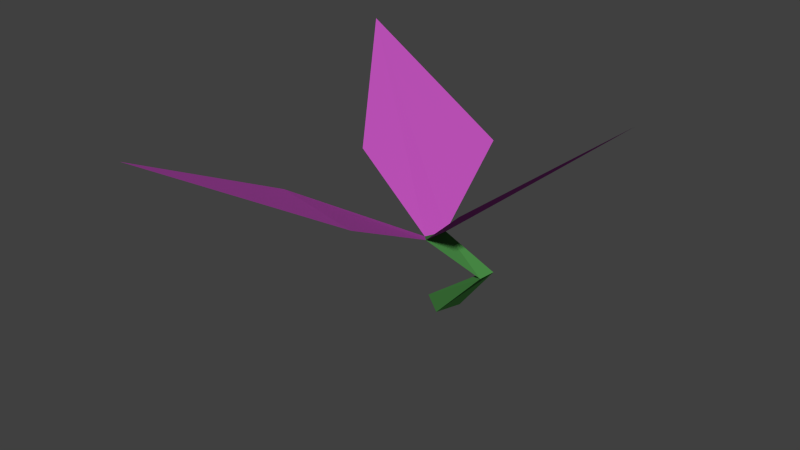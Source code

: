 # Source: flower.blend  (saved by Blender 2.76.0; exported with 4.5.12 LTS)
import bpy
from mathutils import Matrix  # noqa: F401  (used for matrix-valued properties, if any)

bpy.ops.wm.read_factory_settings(use_empty=True)
scene = bpy.context.scene
scene.name = 'Scene'

# ---- collections
col_collection_1 = bpy.data.collections.new('Collection 1'); scene.collection.children.link(col_collection_1)

# ---- materials (node trees are filled in below, after node groups)
mat_flower = bpy.data.materials.new('Flower')
mat_flower.alpha_threshold = 0.0
mat_flower.use_transparent_shadow = False
mat_flower.diffuse_color = (0.4869, 0.07971, 0.4608, 1.0)
mat_flower.roughness = 0.5
mat_flower.specular_intensity = 0.0
mat_stem = bpy.data.materials.new('Stem')
mat_stem.alpha_threshold = 0.0
mat_stem.use_transparent_shadow = False
mat_stem.diffuse_color = (0.06438, 0.2462, 0.05897, 1.0)
mat_stem.roughness = 0.5
mat_stem.specular_intensity = 0.0

# ---- material node trees

# ---- world
world_world = bpy.data.worlds.new('World'); scene.world = world_world
world_world.color = (0.05088, 0.05088, 0.05088)
world_world.use_sun_shadow = False
world_world.sun_shadow_jitter_overblur = 0.0
world_world.cycles.sampling_method = 'MANUAL'
world_world.cycles.sample_map_resolution = 256

# ---- meshes
me_flower_002 = bpy.data.meshes.new('Flower.002')
me_flower_002.from_pydata([(0.2989, -0.3066, 3.303), (0.1095, -0.4565, 3.121), (0.2778, -0.6505, 3.352), (0.4224, -2.049, 5.283), (-1.359, -3.453, 7.24), (-1.184, -1.419, 4.619), (1.254, 0.2409, 5.399), (2.64, -0.4989, 8.532), (1.231, -1.324, 5.641), (0.1602, 0.7821, 5.295), (-2.157, 1.327, 7.783), (-1.183, -0.06569, 4.784)], [], [(1, 5, 4, 3, 2), (9, 10, 11, 1, 0), (2, 8, 7, 6, 0)])
me_flower_002.materials.append(mat_flower)
me_flower_002.use_remesh_preserve_volume = False
me_flower_002.use_remesh_preserve_attributes = False
me_flower_002.use_mirror_vertex_groups = False
me_flower_002.update()
me_flower = bpy.data.meshes.new('Flower')
me_flower.from_pydata([(0.2989, -0.3066, 3.303), (0.1095, -0.4565, 3.121), (0.2778, -0.6505, 3.352), (0.1858, 0.1558, 0.0), (-0.2558, 0.09344, 0.0), (0.07631, -0.1725, 0.0), (0.7796, -0.00726, 1.976), (0.6463, -0.1449, 1.902), (0.7131, -0.1731, 1.866)], [], [(3, 5, 4), (4, 5, 8, 7), (3, 4, 7, 6), (5, 3, 6, 8), (8, 6, 0, 2), (6, 7, 1, 0), (7, 8, 2, 1), (0, 1, 2)])
me_flower.materials.append(mat_stem)
me_flower.use_remesh_preserve_volume = False
me_flower.use_remesh_preserve_attributes = False
me_flower.use_mirror_vertex_groups = False
me_flower.update()

# ---- objects
ob_flower = bpy.data.objects.new('Flower', me_flower_002)
ob_stem = bpy.data.objects.new('Stem', me_flower)

# ---- transforms, parenting, visibility, modifiers, constraints
ob_flower.location = (0.0, 0.0, 0.0)
ob_flower.scale = (0.4, 0.4, 0.15)
ob_flower.lineart.crease_threshold = 0.0
ob_stem.location = (0.0, 0.0, 0.0)
ob_stem.scale = (0.4, 0.4, 0.15)
ob_stem.lineart.crease_threshold = 0.0

# ---- collection membership
col_collection_1.objects.link(ob_flower)
col_collection_1.objects.link(ob_stem)

# ---- scene / render settings (as saved in the file)
scene.frame_start = 1; scene.frame_end = 250; scene.frame_set(1)
scene.render.engine = 'BLENDER_EEVEE_NEXT'
scene.render.resolution_percentage = 50
scene.render.dither_intensity = 0.0
scene.cycles.use_denoising = False
scene.cycles.samples = 10
scene.cycles.sampling_pattern = 'TABULATED_SOBOL'
scene.cycles.light_sampling_threshold = 0.0
scene.cycles.use_adaptive_sampling = False
scene.cycles.use_light_tree = False
scene.cycles.blur_glossy = 0.0
scene.cycles.pixel_filter_type = 'GAUSSIAN'
scene.cycles.sample_clamp_indirect = 0.0
scene.view_settings.view_transform = 'Standard'
bpy.context.view_layer.update()

# ---- added for rendering (the .blend has no active camera and no usable light): camera, sun
cam_auto = bpy.data.cameras.new('AutoCamera')
cam_auto.lens = 50.0
cam_auto.sensor_width = 36.0
cam_auto.clip_end = 1000.0
ob_auto_camera = bpy.data.objects.new('AutoCamera', cam_auto)
scene.collection.objects.link(ob_auto_camera)
ob_auto_camera.location = (2.86855, -3.75156, 2.85745)
ob_auto_camera.rotation_euler = (1.09748, -7.21219e-08, 0.694738)
scene.camera = ob_auto_camera
light_auto_sun = bpy.data.lights.new('AutoSun', 'SUN')
light_auto_sun.energy = 3.0
light_auto_sun.angle = 0.0523599
ob_auto_sun = bpy.data.objects.new('AutoSun', light_auto_sun)
scene.collection.objects.link(ob_auto_sun)
ob_auto_sun.rotation_euler = (0.872665, 0.174533, 0.523599)
bpy.context.view_layer.update()
